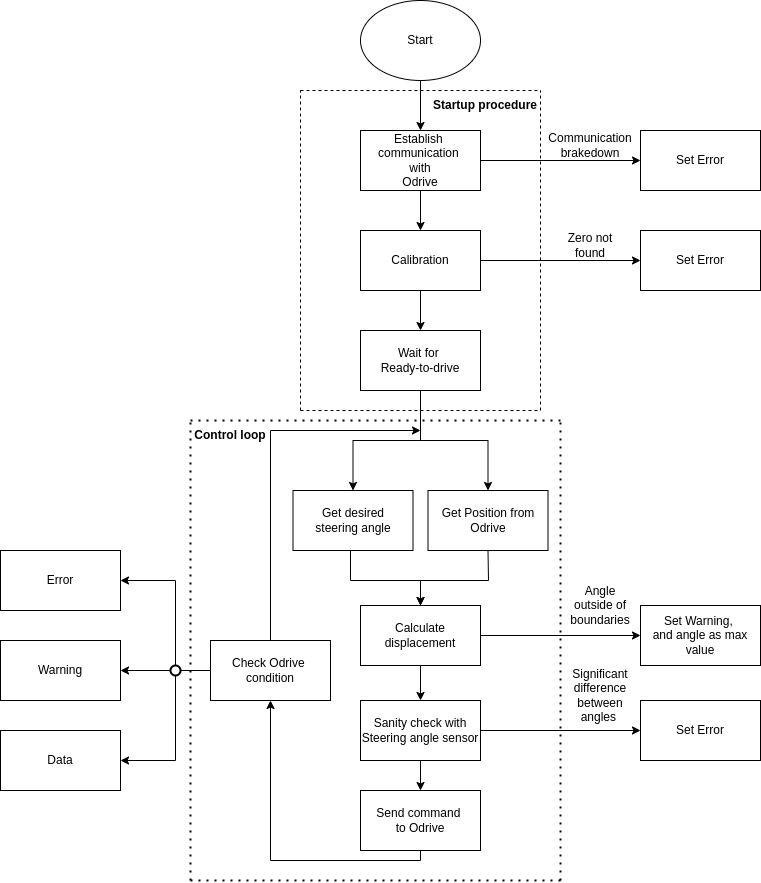

The diagram above was exported from draw.io. Its source (the exported page's mxGraphModel, read from the mxfile embedded in the PNG):
<mxGraphModel dx="1988" dy="878" grid="1" gridSize="10" guides="1" tooltips="1" connect="1" arrows="1" fold="1" page="1" pageScale="1" pageWidth="850" pageHeight="1100" math="0" shadow="0">
  <root>
    <mxCell id="0" />
    <mxCell id="1" parent="0" />
    <mxCell id="LnFQUjJTGUVfZ3riIOTi-1" value="Start" style="ellipse;whiteSpace=wrap;html=1;" parent="1" vertex="1">
      <mxGeometry x="400" y="110" width="120" height="80" as="geometry" />
    </mxCell>
    <mxCell id="LnFQUjJTGUVfZ3riIOTi-2" value="" style="endArrow=classic;html=1;rounded=0;" parent="1" edge="1">
      <mxGeometry width="50" height="50" relative="1" as="geometry">
        <mxPoint x="460" y="190" as="sourcePoint" />
        <mxPoint x="460" y="240" as="targetPoint" />
      </mxGeometry>
    </mxCell>
    <mxCell id="LnFQUjJTGUVfZ3riIOTi-25" value="" style="edgeStyle=orthogonalEdgeStyle;rounded=0;orthogonalLoop=1;jettySize=auto;html=1;" parent="1" source="LnFQUjJTGUVfZ3riIOTi-3" target="LnFQUjJTGUVfZ3riIOTi-24" edge="1">
      <mxGeometry relative="1" as="geometry" />
    </mxCell>
    <mxCell id="LnFQUjJTGUVfZ3riIOTi-3" value="Establish&amp;nbsp;&lt;br&gt;communication&amp;nbsp;&lt;br&gt;with&lt;br&gt;Odrive" style="rounded=0;whiteSpace=wrap;html=1;" parent="1" vertex="1">
      <mxGeometry x="400" y="240" width="120" height="60" as="geometry" />
    </mxCell>
    <mxCell id="soUMYYy5P_R5bQryvXXV-14" style="edgeStyle=orthogonalEdgeStyle;rounded=0;orthogonalLoop=1;jettySize=auto;html=1;" edge="1" parent="1" source="LnFQUjJTGUVfZ3riIOTi-6" target="LnFQUjJTGUVfZ3riIOTi-12">
      <mxGeometry relative="1" as="geometry" />
    </mxCell>
    <mxCell id="soUMYYy5P_R5bQryvXXV-15" style="edgeStyle=orthogonalEdgeStyle;rounded=0;orthogonalLoop=1;jettySize=auto;html=1;" edge="1" parent="1" source="LnFQUjJTGUVfZ3riIOTi-6" target="soUMYYy5P_R5bQryvXXV-11">
      <mxGeometry relative="1" as="geometry" />
    </mxCell>
    <mxCell id="LnFQUjJTGUVfZ3riIOTi-6" value="Wait for &lt;br&gt;Ready-to-drive" style="rounded=0;whiteSpace=wrap;html=1;" parent="1" vertex="1">
      <mxGeometry x="400" y="440" width="120" height="60" as="geometry" />
    </mxCell>
    <mxCell id="LnFQUjJTGUVfZ3riIOTi-8" value="" style="endArrow=none;dashed=1;html=1;rounded=0;" parent="1" edge="1">
      <mxGeometry width="50" height="50" relative="1" as="geometry">
        <mxPoint x="340" y="520" as="sourcePoint" />
        <mxPoint x="340" y="200" as="targetPoint" />
      </mxGeometry>
    </mxCell>
    <mxCell id="LnFQUjJTGUVfZ3riIOTi-9" value="" style="endArrow=none;dashed=1;html=1;rounded=0;entryX=1;entryY=0;entryDx=0;entryDy=0;" parent="1" target="LnFQUjJTGUVfZ3riIOTi-23" edge="1">
      <mxGeometry width="50" height="50" relative="1" as="geometry">
        <mxPoint x="580" y="520" as="sourcePoint" />
        <mxPoint x="580" y="210" as="targetPoint" />
      </mxGeometry>
    </mxCell>
    <mxCell id="LnFQUjJTGUVfZ3riIOTi-10" value="" style="endArrow=none;dashed=1;html=1;rounded=0;" parent="1" edge="1">
      <mxGeometry width="50" height="50" relative="1" as="geometry">
        <mxPoint x="340" y="520" as="sourcePoint" />
        <mxPoint x="580" y="520" as="targetPoint" />
      </mxGeometry>
    </mxCell>
    <mxCell id="LnFQUjJTGUVfZ3riIOTi-11" value="" style="endArrow=none;dashed=1;html=1;rounded=0;" parent="1" edge="1">
      <mxGeometry width="50" height="50" relative="1" as="geometry">
        <mxPoint x="340" y="200" as="sourcePoint" />
        <mxPoint x="580" y="200" as="targetPoint" />
      </mxGeometry>
    </mxCell>
    <mxCell id="LnFQUjJTGUVfZ3riIOTi-33" value="" style="edgeStyle=orthogonalEdgeStyle;rounded=0;orthogonalLoop=1;jettySize=auto;html=1;" parent="1" target="LnFQUjJTGUVfZ3riIOTi-32" edge="1">
      <mxGeometry relative="1" as="geometry">
        <mxPoint x="520" y="745" as="sourcePoint" />
      </mxGeometry>
    </mxCell>
    <mxCell id="LnFQUjJTGUVfZ3riIOTi-12" value="Get desired&lt;br&gt;steering&amp;nbsp;angle" style="whiteSpace=wrap;html=1;rounded=0;" parent="1" vertex="1">
      <mxGeometry x="332.5" y="600" width="120" height="60" as="geometry" />
    </mxCell>
    <mxCell id="soUMYYy5P_R5bQryvXXV-20" value="" style="edgeStyle=orthogonalEdgeStyle;rounded=0;orthogonalLoop=1;jettySize=auto;html=1;" edge="1" parent="1" source="LnFQUjJTGUVfZ3riIOTi-16" target="soUMYYy5P_R5bQryvXXV-19">
      <mxGeometry relative="1" as="geometry" />
    </mxCell>
    <mxCell id="LnFQUjJTGUVfZ3riIOTi-16" value="Calculate displacement" style="whiteSpace=wrap;html=1;rounded=0;" parent="1" vertex="1">
      <mxGeometry x="400" y="715" width="120" height="60" as="geometry" />
    </mxCell>
    <mxCell id="LnFQUjJTGUVfZ3riIOTi-20" style="edgeStyle=orthogonalEdgeStyle;rounded=0;orthogonalLoop=1;jettySize=auto;html=1;entryX=0.5;entryY=1;entryDx=0;entryDy=0;" parent="1" source="LnFQUjJTGUVfZ3riIOTi-18" target="LnFQUjJTGUVfZ3riIOTi-37" edge="1">
      <mxGeometry relative="1" as="geometry">
        <mxPoint x="270" y="910" as="targetPoint" />
        <Array as="points">
          <mxPoint x="460" y="970" />
          <mxPoint x="310" y="970" />
        </Array>
      </mxGeometry>
    </mxCell>
    <mxCell id="LnFQUjJTGUVfZ3riIOTi-18" value="Send command&amp;nbsp;&lt;br&gt;to Odrive" style="rounded=0;whiteSpace=wrap;html=1;" parent="1" vertex="1">
      <mxGeometry x="400" y="900" width="120" height="60" as="geometry" />
    </mxCell>
    <mxCell id="LnFQUjJTGUVfZ3riIOTi-23" value="&lt;b&gt;Startup procedure&lt;/b&gt;" style="text;html=1;strokeColor=none;fillColor=none;align=center;verticalAlign=middle;whiteSpace=wrap;rounded=0;" parent="1" vertex="1">
      <mxGeometry x="470" y="200" width="110" height="30" as="geometry" />
    </mxCell>
    <mxCell id="LnFQUjJTGUVfZ3riIOTi-24" value="Set Error" style="whiteSpace=wrap;html=1;rounded=0;" parent="1" vertex="1">
      <mxGeometry x="680" y="240" width="120" height="60" as="geometry" />
    </mxCell>
    <mxCell id="LnFQUjJTGUVfZ3riIOTi-27" value="Communication brakedown" style="text;html=1;strokeColor=none;fillColor=none;align=center;verticalAlign=middle;whiteSpace=wrap;rounded=0;" parent="1" vertex="1">
      <mxGeometry x="600" y="240" width="60" height="30" as="geometry" />
    </mxCell>
    <mxCell id="LnFQUjJTGUVfZ3riIOTi-32" value="Set Warning,&amp;nbsp;&lt;br&gt;and angle as max value" style="whiteSpace=wrap;html=1;rounded=0;" parent="1" vertex="1">
      <mxGeometry x="680" y="715" width="120" height="60" as="geometry" />
    </mxCell>
    <mxCell id="LnFQUjJTGUVfZ3riIOTi-35" value="Angle outside of boundaries" style="text;html=1;strokeColor=none;fillColor=none;align=center;verticalAlign=middle;whiteSpace=wrap;rounded=0;" parent="1" vertex="1">
      <mxGeometry x="610" y="700" width="60" height="30" as="geometry" />
    </mxCell>
    <mxCell id="LnFQUjJTGUVfZ3riIOTi-46" value="" style="edgeStyle=orthogonalEdgeStyle;rounded=0;orthogonalLoop=1;jettySize=auto;html=1;startArrow=none;" parent="1" source="LnFQUjJTGUVfZ3riIOTi-51" target="LnFQUjJTGUVfZ3riIOTi-45" edge="1">
      <mxGeometry relative="1" as="geometry" />
    </mxCell>
    <mxCell id="soUMYYy5P_R5bQryvXXV-26" style="edgeStyle=orthogonalEdgeStyle;rounded=0;orthogonalLoop=1;jettySize=auto;html=1;" edge="1" parent="1" source="LnFQUjJTGUVfZ3riIOTi-37">
      <mxGeometry relative="1" as="geometry">
        <mxPoint x="460" y="540" as="targetPoint" />
        <Array as="points">
          <mxPoint x="310" y="540" />
        </Array>
      </mxGeometry>
    </mxCell>
    <mxCell id="LnFQUjJTGUVfZ3riIOTi-37" value="Check Odrive&amp;nbsp;&lt;br&gt;condition" style="rounded=0;whiteSpace=wrap;html=1;" parent="1" vertex="1">
      <mxGeometry x="250" y="750" width="120" height="60" as="geometry" />
    </mxCell>
    <mxCell id="LnFQUjJTGUVfZ3riIOTi-39" value="" style="endArrow=none;dashed=1;html=1;dashPattern=1 3;strokeWidth=2;rounded=0;" parent="1" edge="1">
      <mxGeometry width="50" height="50" relative="1" as="geometry">
        <mxPoint x="230" y="990" as="sourcePoint" />
        <mxPoint x="230" y="530" as="targetPoint" />
      </mxGeometry>
    </mxCell>
    <mxCell id="LnFQUjJTGUVfZ3riIOTi-40" value="" style="endArrow=none;dashed=1;html=1;dashPattern=1 3;strokeWidth=2;rounded=0;" parent="1" edge="1">
      <mxGeometry width="50" height="50" relative="1" as="geometry">
        <mxPoint x="600" y="990" as="sourcePoint" />
        <mxPoint x="600" y="530" as="targetPoint" />
        <Array as="points">
          <mxPoint x="600" y="710" />
        </Array>
      </mxGeometry>
    </mxCell>
    <mxCell id="LnFQUjJTGUVfZ3riIOTi-41" value="" style="endArrow=none;dashed=1;html=1;dashPattern=1 3;strokeWidth=2;rounded=0;" parent="1" edge="1">
      <mxGeometry width="50" height="50" relative="1" as="geometry">
        <mxPoint x="230" y="530" as="sourcePoint" />
        <mxPoint x="600" y="530" as="targetPoint" />
      </mxGeometry>
    </mxCell>
    <mxCell id="LnFQUjJTGUVfZ3riIOTi-42" value="" style="endArrow=none;dashed=1;html=1;dashPattern=1 3;strokeWidth=2;rounded=0;" parent="1" edge="1">
      <mxGeometry width="50" height="50" relative="1" as="geometry">
        <mxPoint x="230" y="990" as="sourcePoint" />
        <mxPoint x="600" y="990" as="targetPoint" />
      </mxGeometry>
    </mxCell>
    <mxCell id="LnFQUjJTGUVfZ3riIOTi-43" value="&lt;b&gt;Control loop&lt;/b&gt;" style="text;html=1;strokeColor=none;fillColor=none;align=center;verticalAlign=middle;whiteSpace=wrap;rounded=0;" parent="1" vertex="1">
      <mxGeometry x="230" y="530" width="80" height="30" as="geometry" />
    </mxCell>
    <mxCell id="LnFQUjJTGUVfZ3riIOTi-45" value="Warning" style="whiteSpace=wrap;html=1;rounded=0;" parent="1" vertex="1">
      <mxGeometry x="40" y="750" width="120" height="60" as="geometry" />
    </mxCell>
    <mxCell id="LnFQUjJTGUVfZ3riIOTi-47" value="Error" style="rounded=0;whiteSpace=wrap;html=1;" parent="1" vertex="1">
      <mxGeometry x="40" y="660" width="120" height="60" as="geometry" />
    </mxCell>
    <mxCell id="LnFQUjJTGUVfZ3riIOTi-48" value="" style="endArrow=classic;html=1;rounded=0;entryX=1;entryY=0.5;entryDx=0;entryDy=0;exitX=0.5;exitY=0;exitDx=0;exitDy=0;exitPerimeter=0;" parent="1" source="LnFQUjJTGUVfZ3riIOTi-51" target="LnFQUjJTGUVfZ3riIOTi-47" edge="1">
      <mxGeometry width="50" height="50" relative="1" as="geometry">
        <mxPoint x="220" y="780" as="sourcePoint" />
        <mxPoint x="270" y="730" as="targetPoint" />
        <Array as="points">
          <mxPoint x="215" y="690" />
        </Array>
      </mxGeometry>
    </mxCell>
    <mxCell id="LnFQUjJTGUVfZ3riIOTi-49" value="Data" style="rounded=0;whiteSpace=wrap;html=1;" parent="1" vertex="1">
      <mxGeometry x="40" y="840" width="120" height="60" as="geometry" />
    </mxCell>
    <mxCell id="LnFQUjJTGUVfZ3riIOTi-50" value="" style="endArrow=classic;html=1;rounded=0;entryX=1;entryY=0.5;entryDx=0;entryDy=0;exitX=0.5;exitY=1;exitDx=0;exitDy=0;exitPerimeter=0;" parent="1" source="LnFQUjJTGUVfZ3riIOTi-51" target="LnFQUjJTGUVfZ3riIOTi-49" edge="1">
      <mxGeometry width="50" height="50" relative="1" as="geometry">
        <mxPoint x="220" y="810" as="sourcePoint" />
        <mxPoint x="270" y="730" as="targetPoint" />
        <Array as="points">
          <mxPoint x="215" y="870" />
        </Array>
      </mxGeometry>
    </mxCell>
    <mxCell id="LnFQUjJTGUVfZ3riIOTi-51" value="" style="strokeWidth=2;html=1;shape=mxgraph.flowchart.start_2;whiteSpace=wrap;" parent="1" vertex="1">
      <mxGeometry x="210" y="775" width="10" height="10" as="geometry" />
    </mxCell>
    <mxCell id="LnFQUjJTGUVfZ3riIOTi-53" value="" style="edgeStyle=orthogonalEdgeStyle;rounded=0;orthogonalLoop=1;jettySize=auto;html=1;endArrow=none;exitX=0;exitY=0.5;exitDx=0;exitDy=0;" parent="1" source="LnFQUjJTGUVfZ3riIOTi-37" target="LnFQUjJTGUVfZ3riIOTi-51" edge="1">
      <mxGeometry relative="1" as="geometry">
        <mxPoint x="240" y="780" as="sourcePoint" />
        <mxPoint x="110" y="780" as="targetPoint" />
      </mxGeometry>
    </mxCell>
    <mxCell id="soUMYYy5P_R5bQryvXXV-4" value="" style="edgeStyle=orthogonalEdgeStyle;rounded=0;orthogonalLoop=1;jettySize=auto;html=1;exitX=0.5;exitY=1;exitDx=0;exitDy=0;" edge="1" parent="1" target="soUMYYy5P_R5bQryvXXV-5">
      <mxGeometry relative="1" as="geometry">
        <mxPoint x="460" y="300" as="sourcePoint" />
      </mxGeometry>
    </mxCell>
    <mxCell id="soUMYYy5P_R5bQryvXXV-7" value="" style="edgeStyle=orthogonalEdgeStyle;rounded=0;orthogonalLoop=1;jettySize=auto;html=1;" edge="1" parent="1" source="soUMYYy5P_R5bQryvXXV-5" target="LnFQUjJTGUVfZ3riIOTi-6">
      <mxGeometry relative="1" as="geometry" />
    </mxCell>
    <mxCell id="soUMYYy5P_R5bQryvXXV-5" value="Calibration" style="whiteSpace=wrap;html=1;rounded=0;" vertex="1" parent="1">
      <mxGeometry x="400" y="340" width="120" height="60" as="geometry" />
    </mxCell>
    <mxCell id="soUMYYy5P_R5bQryvXXV-11" value="Get Position from Odrive" style="whiteSpace=wrap;html=1;rounded=0;" vertex="1" parent="1">
      <mxGeometry x="467.5" y="600" width="120" height="60" as="geometry" />
    </mxCell>
    <mxCell id="soUMYYy5P_R5bQryvXXV-17" value="" style="endArrow=classic;html=1;rounded=0;entryX=0.5;entryY=0;entryDx=0;entryDy=0;exitX=0.5;exitY=1;exitDx=0;exitDy=0;" edge="1" parent="1" source="soUMYYy5P_R5bQryvXXV-11" target="LnFQUjJTGUVfZ3riIOTi-16">
      <mxGeometry width="50" height="50" relative="1" as="geometry">
        <mxPoint x="527.5" y="710" as="sourcePoint" />
        <mxPoint x="527.5" y="730.7106781186548" as="targetPoint" />
        <Array as="points">
          <mxPoint x="528" y="690" />
          <mxPoint x="460" y="690" />
        </Array>
      </mxGeometry>
    </mxCell>
    <mxCell id="soUMYYy5P_R5bQryvXXV-18" value="" style="endArrow=classic;html=1;rounded=0;entryX=0.5;entryY=0;entryDx=0;entryDy=0;" edge="1" parent="1" target="LnFQUjJTGUVfZ3riIOTi-16">
      <mxGeometry width="50" height="50" relative="1" as="geometry">
        <mxPoint x="390" y="660" as="sourcePoint" />
        <mxPoint x="440" y="610" as="targetPoint" />
        <Array as="points">
          <mxPoint x="390" y="690" />
          <mxPoint x="460" y="690" />
        </Array>
      </mxGeometry>
    </mxCell>
    <mxCell id="soUMYYy5P_R5bQryvXXV-21" value="" style="edgeStyle=orthogonalEdgeStyle;rounded=0;orthogonalLoop=1;jettySize=auto;html=1;" edge="1" parent="1" source="soUMYYy5P_R5bQryvXXV-19" target="LnFQUjJTGUVfZ3riIOTi-18">
      <mxGeometry relative="1" as="geometry" />
    </mxCell>
    <mxCell id="soUMYYy5P_R5bQryvXXV-19" value="Sanity check with Steering angle sensor" style="whiteSpace=wrap;html=1;rounded=0;" vertex="1" parent="1">
      <mxGeometry x="400" y="810" width="120" height="60" as="geometry" />
    </mxCell>
    <mxCell id="soUMYYy5P_R5bQryvXXV-22" value="" style="edgeStyle=orthogonalEdgeStyle;rounded=0;orthogonalLoop=1;jettySize=auto;html=1;" edge="1" parent="1" target="soUMYYy5P_R5bQryvXXV-23">
      <mxGeometry relative="1" as="geometry">
        <mxPoint x="520" y="840" as="sourcePoint" />
      </mxGeometry>
    </mxCell>
    <mxCell id="soUMYYy5P_R5bQryvXXV-23" value="Set Error" style="whiteSpace=wrap;html=1;rounded=0;" vertex="1" parent="1">
      <mxGeometry x="680" y="810" width="120" height="60" as="geometry" />
    </mxCell>
    <mxCell id="soUMYYy5P_R5bQryvXXV-24" value="Significant difference between angles&amp;nbsp;" style="text;html=1;strokeColor=none;fillColor=none;align=center;verticalAlign=middle;whiteSpace=wrap;rounded=0;" vertex="1" parent="1">
      <mxGeometry x="610" y="790" width="60" height="30" as="geometry" />
    </mxCell>
    <mxCell id="soUMYYy5P_R5bQryvXXV-27" value="" style="edgeStyle=orthogonalEdgeStyle;rounded=0;orthogonalLoop=1;jettySize=auto;html=1;exitX=1;exitY=0.5;exitDx=0;exitDy=0;" edge="1" parent="1" target="soUMYYy5P_R5bQryvXXV-28" source="soUMYYy5P_R5bQryvXXV-5">
      <mxGeometry relative="1" as="geometry">
        <mxPoint x="530" y="370" as="sourcePoint" />
      </mxGeometry>
    </mxCell>
    <mxCell id="soUMYYy5P_R5bQryvXXV-28" value="Set Error" style="whiteSpace=wrap;html=1;rounded=0;" vertex="1" parent="1">
      <mxGeometry x="680" y="340" width="120" height="60" as="geometry" />
    </mxCell>
    <mxCell id="soUMYYy5P_R5bQryvXXV-29" value="Zero not found" style="text;html=1;strokeColor=none;fillColor=none;align=center;verticalAlign=middle;whiteSpace=wrap;rounded=0;" vertex="1" parent="1">
      <mxGeometry x="600" y="340" width="60" height="30" as="geometry" />
    </mxCell>
  </root>
</mxGraphModel>